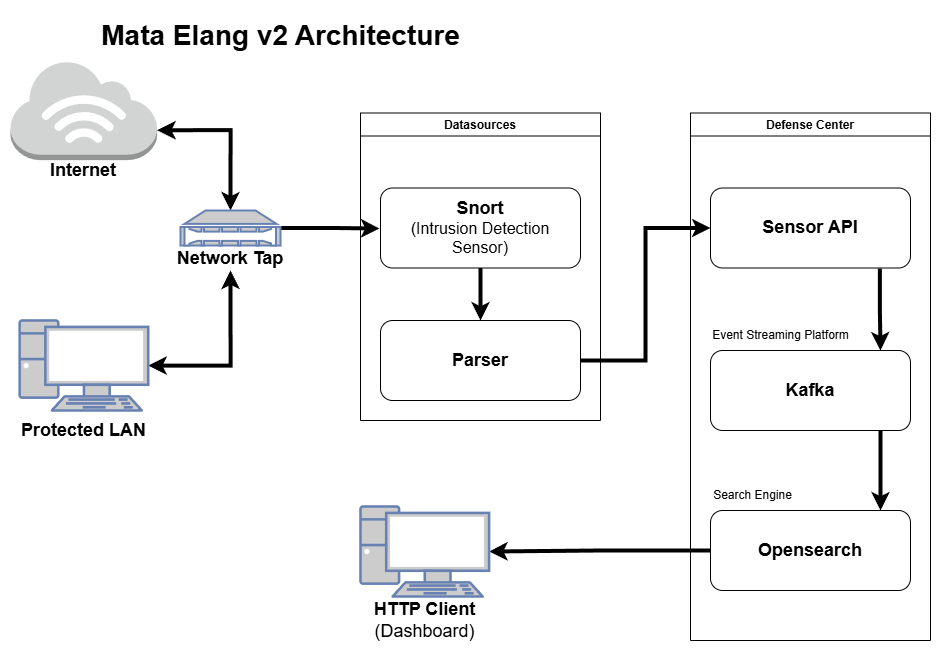

The diagram above was exported from draw.io. Its source (the exported page's mxGraphModel, read from the mxfile embedded in the PNG):
<mxGraphModel dx="3029" dy="1460" grid="1" gridSize="10" guides="1" tooltips="1" connect="1" arrows="1" fold="1" page="1" pageScale="1" pageWidth="850" pageHeight="1100" math="0" shadow="0">
  <root>
    <mxCell id="0" />
    <mxCell id="1" parent="0" />
    <mxCell id="1DSdinNaffUk1WW13mcg-2" value="&lt;font style=&quot;color: rgb(0, 0, 0); font-size: 18px;&quot;&gt;&lt;b&gt;Internet&lt;/b&gt;&lt;/font&gt;" style="text;html=1;align=center;verticalAlign=middle;whiteSpace=wrap;rounded=0;" parent="1" vertex="1">
      <mxGeometry x="133.32999999999998" y="490" width="100" height="40" as="geometry" />
    </mxCell>
    <mxCell id="1DSdinNaffUk1WW13mcg-3" value="" style="outlineConnect=0;dashed=0;verticalLabelPosition=bottom;verticalAlign=top;align=center;html=1;shape=mxgraph.aws3.internet_3;fillColor=#D2D3D3;gradientColor=none;" parent="1" vertex="1">
      <mxGeometry x="109.99" y="400" width="146.67" height="99.62" as="geometry" />
    </mxCell>
    <mxCell id="1DSdinNaffUk1WW13mcg-30" style="edgeStyle=orthogonalEdgeStyle;rounded=0;orthogonalLoop=1;jettySize=auto;html=1;entryX=0.5;entryY=1;entryDx=0;entryDy=0;startArrow=classic;startFill=1;strokeWidth=4;" parent="1" source="1DSdinNaffUk1WW13mcg-4" target="1DSdinNaffUk1WW13mcg-8" edge="1">
      <mxGeometry relative="1" as="geometry" />
    </mxCell>
    <mxCell id="1DSdinNaffUk1WW13mcg-4" value="" style="fontColor=#0066CC;verticalAlign=top;verticalLabelPosition=bottom;labelPosition=center;align=center;html=1;outlineConnect=0;fillColor=#CCCCCC;strokeColor=#6881B3;gradientColor=none;gradientDirection=north;strokeWidth=2;shape=mxgraph.networks.pc;" parent="1" vertex="1">
      <mxGeometry x="119.17000000000002" y="660" width="128.57" height="90" as="geometry" />
    </mxCell>
    <mxCell id="1DSdinNaffUk1WW13mcg-6" value="&lt;font style=&quot;color: rgb(0, 0, 0); font-size: 18px;&quot;&gt;&lt;b&gt;Protected LAN&lt;/b&gt;&lt;/font&gt;" style="text;html=1;align=center;verticalAlign=middle;whiteSpace=wrap;rounded=0;" parent="1" vertex="1">
      <mxGeometry x="119.17" y="750" width="128.82" height="40" as="geometry" />
    </mxCell>
    <mxCell id="1DSdinNaffUk1WW13mcg-15" value="Datasources" style="swimlane;startSize=23;" parent="1" vertex="1">
      <mxGeometry x="460" y="452.5" width="240" height="307.5" as="geometry" />
    </mxCell>
    <mxCell id="1DSdinNaffUk1WW13mcg-57" style="edgeStyle=orthogonalEdgeStyle;rounded=0;orthogonalLoop=1;jettySize=auto;html=1;exitX=0.5;exitY=1;exitDx=0;exitDy=0;entryX=0.5;entryY=0;entryDx=0;entryDy=0;strokeWidth=4;" parent="1DSdinNaffUk1WW13mcg-15" source="1DSdinNaffUk1WW13mcg-18" target="1DSdinNaffUk1WW13mcg-35" edge="1">
      <mxGeometry relative="1" as="geometry" />
    </mxCell>
    <mxCell id="1DSdinNaffUk1WW13mcg-18" value="&lt;font style=&quot;font-size: 18px;&quot;&gt;&lt;b&gt;Snort&lt;/b&gt;&lt;/font&gt;&lt;div&gt;&lt;font size=&quot;3&quot;&gt;(Intrusion Detection Sensor)&lt;/font&gt;&lt;/div&gt;" style="rounded=1;whiteSpace=wrap;html=1;" parent="1DSdinNaffUk1WW13mcg-15" vertex="1">
      <mxGeometry x="20" y="75" width="200" height="80" as="geometry" />
    </mxCell>
    <mxCell id="1DSdinNaffUk1WW13mcg-35" value="&lt;span style=&quot;font-size: 18px;&quot;&gt;&lt;b&gt;Parser&lt;/b&gt;&lt;/span&gt;" style="rounded=1;whiteSpace=wrap;html=1;" parent="1DSdinNaffUk1WW13mcg-15" vertex="1">
      <mxGeometry x="20" y="207.5" width="200" height="80" as="geometry" />
    </mxCell>
    <mxCell id="1DSdinNaffUk1WW13mcg-31" style="edgeStyle=orthogonalEdgeStyle;rounded=0;orthogonalLoop=1;jettySize=auto;html=1;exitX=1;exitY=0.7;exitDx=0;exitDy=0;exitPerimeter=0;entryX=0.5;entryY=0;entryDx=0;entryDy=0;entryPerimeter=0;startArrow=classic;startFill=1;strokeWidth=4;" parent="1" source="1DSdinNaffUk1WW13mcg-3" target="1DSdinNaffUk1WW13mcg-7" edge="1">
      <mxGeometry relative="1" as="geometry" />
    </mxCell>
    <mxCell id="1DSdinNaffUk1WW13mcg-32" style="edgeStyle=orthogonalEdgeStyle;rounded=0;orthogonalLoop=1;jettySize=auto;html=1;strokeWidth=4;" parent="1" source="1DSdinNaffUk1WW13mcg-7" edge="1">
      <mxGeometry relative="1" as="geometry">
        <mxPoint x="479" y="568" as="targetPoint" />
      </mxGeometry>
    </mxCell>
    <mxCell id="1DSdinNaffUk1WW13mcg-7" value="" style="fontColor=#0066CC;verticalAlign=top;verticalLabelPosition=bottom;labelPosition=center;align=center;html=1;outlineConnect=0;fillColor=#CCCCCC;strokeColor=#6881B3;gradientColor=none;gradientDirection=north;strokeWidth=2;shape=mxgraph.networks.nas_filer;" parent="1" vertex="1">
      <mxGeometry x="280" y="550" width="100" height="35" as="geometry" />
    </mxCell>
    <mxCell id="1DSdinNaffUk1WW13mcg-8" value="&lt;font style=&quot;color: rgb(0, 0, 0); font-size: 18px;&quot;&gt;&lt;b&gt;Network Tap&lt;/b&gt;&lt;/font&gt;" style="text;html=1;align=center;verticalAlign=middle;whiteSpace=wrap;rounded=0;" parent="1" vertex="1">
      <mxGeometry x="275" y="585" width="110" height="25" as="geometry" />
    </mxCell>
    <mxCell id="1DSdinNaffUk1WW13mcg-38" value="Defense Center" style="swimlane;startSize=23;" parent="1" vertex="1">
      <mxGeometry x="790" y="452.5" width="240" height="527.5" as="geometry" />
    </mxCell>
    <mxCell id="1DSdinNaffUk1WW13mcg-54" value="" style="edgeStyle=orthogonalEdgeStyle;rounded=0;orthogonalLoop=1;jettySize=auto;html=1;exitX=0.847;exitY=1.007;exitDx=0;exitDy=0;exitPerimeter=0;entryX=0.85;entryY=0;entryDx=0;entryDy=0;entryPerimeter=0;strokeWidth=4;" parent="1DSdinNaffUk1WW13mcg-38" source="1DSdinNaffUk1WW13mcg-39" target="1DSdinNaffUk1WW13mcg-40" edge="1">
      <mxGeometry relative="1" as="geometry" />
    </mxCell>
    <mxCell id="1DSdinNaffUk1WW13mcg-39" value="&lt;span style=&quot;font-size: 18px;&quot;&gt;&lt;b&gt;Sensor API&lt;/b&gt;&lt;/span&gt;" style="rounded=1;whiteSpace=wrap;html=1;" parent="1DSdinNaffUk1WW13mcg-38" vertex="1">
      <mxGeometry x="20" y="75" width="200" height="80" as="geometry" />
    </mxCell>
    <mxCell id="1DSdinNaffUk1WW13mcg-40" value="&lt;span style=&quot;font-size: 18px;&quot;&gt;&lt;b&gt;Kafka&lt;/b&gt;&lt;/span&gt;" style="rounded=1;whiteSpace=wrap;html=1;" parent="1DSdinNaffUk1WW13mcg-38" vertex="1">
      <mxGeometry x="20" y="237.5" width="200" height="80" as="geometry" />
    </mxCell>
    <mxCell id="1DSdinNaffUk1WW13mcg-42" value="&lt;span style=&quot;font-size: 18px;&quot;&gt;&lt;b&gt;Opensearch&lt;/b&gt;&lt;/span&gt;" style="rounded=1;whiteSpace=wrap;html=1;" parent="1DSdinNaffUk1WW13mcg-38" vertex="1">
      <mxGeometry x="20" y="397.5" width="200" height="80" as="geometry" />
    </mxCell>
    <mxCell id="1DSdinNaffUk1WW13mcg-53" value="Event&amp;nbsp;&lt;span style=&quot;background-color: transparent; color: light-dark(rgb(0, 0, 0), rgb(255, 255, 255));&quot;&gt;Streaming &lt;/span&gt;&lt;span style=&quot;background-color: transparent; color: light-dark(rgb(0, 0, 0), rgb(255, 255, 255));&quot;&gt;Platform&lt;/span&gt;" style="text;html=1;align=center;verticalAlign=middle;resizable=0;points=[];autosize=1;strokeColor=none;fillColor=none;" parent="1DSdinNaffUk1WW13mcg-38" vertex="1">
      <mxGeometry x="10" y="207.5" width="160" height="30" as="geometry" />
    </mxCell>
    <mxCell id="1DSdinNaffUk1WW13mcg-55" value="" style="edgeStyle=orthogonalEdgeStyle;rounded=0;orthogonalLoop=1;jettySize=auto;html=1;exitX=0.847;exitY=1.007;exitDx=0;exitDy=0;exitPerimeter=0;strokeWidth=4;" parent="1DSdinNaffUk1WW13mcg-38" edge="1">
      <mxGeometry relative="1" as="geometry">
        <mxPoint x="190" y="317.5" as="sourcePoint" />
        <mxPoint x="190" y="397.5" as="targetPoint" />
      </mxGeometry>
    </mxCell>
    <mxCell id="1DSdinNaffUk1WW13mcg-56" value="Search Engine" style="text;html=1;align=center;verticalAlign=middle;resizable=0;points=[];autosize=1;strokeColor=none;fillColor=none;" parent="1DSdinNaffUk1WW13mcg-38" vertex="1">
      <mxGeometry x="12" y="367.5" width="100" height="30" as="geometry" />
    </mxCell>
    <mxCell id="1DSdinNaffUk1WW13mcg-44" style="edgeStyle=orthogonalEdgeStyle;rounded=0;orthogonalLoop=1;jettySize=auto;html=1;exitX=1;exitY=0.5;exitDx=0;exitDy=0;entryX=0;entryY=0.5;entryDx=0;entryDy=0;strokeWidth=4;" parent="1" source="1DSdinNaffUk1WW13mcg-35" target="1DSdinNaffUk1WW13mcg-39" edge="1">
      <mxGeometry relative="1" as="geometry" />
    </mxCell>
    <mxCell id="1DSdinNaffUk1WW13mcg-50" style="edgeStyle=orthogonalEdgeStyle;rounded=0;orthogonalLoop=1;jettySize=auto;html=1;exitX=0;exitY=0.5;exitDx=0;exitDy=0;entryX=1;entryY=0.5;entryDx=0;entryDy=0;entryPerimeter=0;strokeWidth=4;" parent="1" source="1DSdinNaffUk1WW13mcg-42" target="1DSdinNaffUk1WW13mcg-46" edge="1">
      <mxGeometry relative="1" as="geometry" />
    </mxCell>
    <mxCell id="1DSdinNaffUk1WW13mcg-46" value="" style="fontColor=#0066CC;verticalAlign=top;verticalLabelPosition=bottom;labelPosition=center;align=center;html=1;outlineConnect=0;fillColor=#CCCCCC;strokeColor=#6881B3;gradientColor=none;gradientDirection=north;strokeWidth=2;shape=mxgraph.networks.pc;container=0;" parent="1" vertex="1">
      <mxGeometry x="460" y="846" width="128.57" height="90" as="geometry" />
    </mxCell>
    <mxCell id="1DSdinNaffUk1WW13mcg-51" value="&lt;font style=&quot;color: rgb(0, 0, 0); font-size: 18px;&quot;&gt;&lt;b&gt;HTTP Client&lt;/b&gt;&lt;/font&gt;&lt;div&gt;&lt;font style=&quot;color: rgb(0, 0, 0); font-size: 18px;&quot;&gt;(Dashboard)&lt;/font&gt;&lt;/div&gt;" style="text;html=1;align=center;verticalAlign=middle;whiteSpace=wrap;rounded=0;container=0;" parent="1" vertex="1">
      <mxGeometry x="460" y="940" width="128.82" height="40" as="geometry" />
    </mxCell>
    <mxCell id="1DSdinNaffUk1WW13mcg-58" value="&lt;font style=&quot;font-size: 28px;&quot;&gt;&lt;b&gt;Mata Elang v2 Architecture&lt;/b&gt;&lt;/font&gt;" style="text;html=1;align=center;verticalAlign=middle;resizable=0;points=[];autosize=1;strokeColor=none;fillColor=none;" parent="1" vertex="1">
      <mxGeometry x="190" y="350" width="380" height="50" as="geometry" />
    </mxCell>
  </root>
</mxGraphModel>